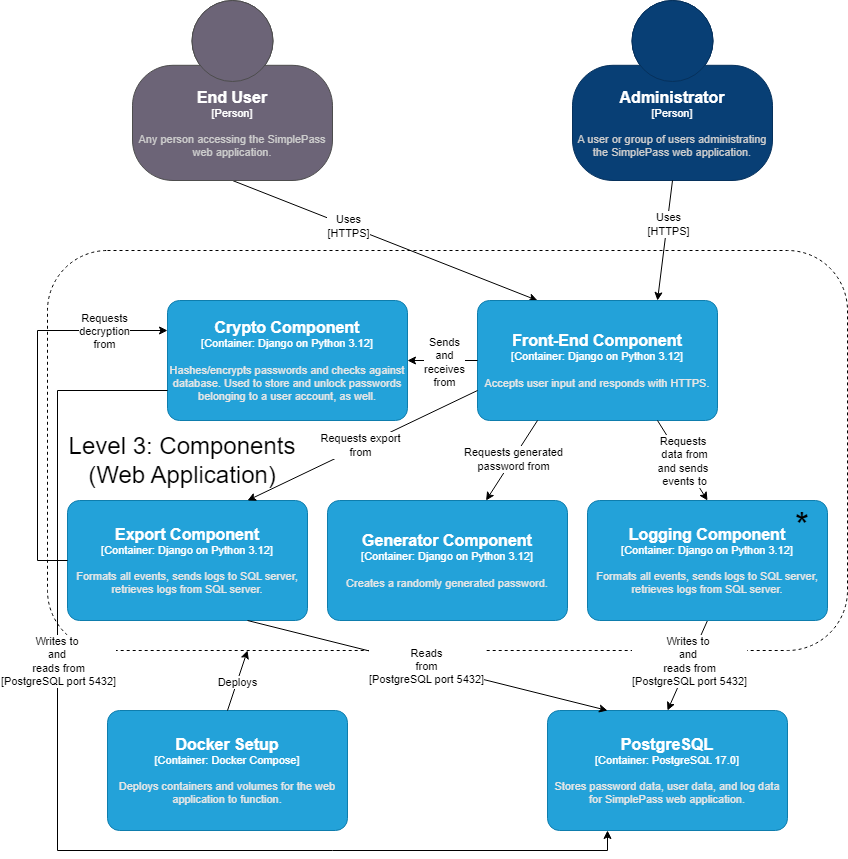

The diagram above was exported from draw.io. Its source (the exported page's mxGraphModel, read from the mxfile embedded in the PNG):
<mxGraphModel dx="2412" dy="818" grid="1" gridSize="10" guides="1" tooltips="1" connect="1" arrows="1" fold="1" page="1" pageScale="1" pageWidth="850" pageHeight="1100" math="0" shadow="0">
  <root>
    <mxCell id="0" />
    <mxCell id="1" parent="0" />
    <mxCell id="mfzZL3rOaDWxmd5_b0Gq-16" value="" style="rounded=1;whiteSpace=wrap;html=1;dotted=1;dashed=1;" parent="1" vertex="1">
      <mxGeometry x="20" y="300" width="800" height="400" as="geometry" />
    </mxCell>
    <object placeholders="1" c4Name="Administrator" c4Type="Person" c4Description="A user or group of users administrating the SimplePass web application. " label="&lt;font style=&quot;font-size: 16px&quot;&gt;&lt;b&gt;%c4Name%&lt;/b&gt;&lt;/font&gt;&lt;div&gt;[%c4Type%]&lt;/div&gt;&lt;br&gt;&lt;div&gt;&lt;font style=&quot;font-size: 11px&quot;&gt;&lt;font color=&quot;#cccccc&quot;&gt;%c4Description%&lt;/font&gt;&lt;/div&gt;" id="YkVNzX3B_mR5LUlFIM-c-4">
      <mxCell style="html=1;fontSize=11;dashed=0;whiteSpace=wrap;fillColor=#083F75;strokeColor=#06315C;fontColor=#ffffff;shape=mxgraph.c4.person2;align=center;metaEdit=1;points=[[0.5,0,0],[1,0.5,0],[1,0.75,0],[0.75,1,0],[0.5,1,0],[0.25,1,0],[0,0.75,0],[0,0.5,0]];resizable=0;" parent="1" vertex="1">
        <mxGeometry x="545" y="50" width="200" height="180" as="geometry" />
      </mxCell>
    </object>
    <mxCell id="YkVNzX3B_mR5LUlFIM-c-5" value="" style="endArrow=classic;html=1;rounded=0;exitX=0.5;exitY=1;exitDx=0;exitDy=0;exitPerimeter=0;entryX=0.25;entryY=0;entryDx=0;entryDy=0;entryPerimeter=0;" parent="1" source="rNSkfH_2zcLAFti8pb-L-14" target="mfzZL3rOaDWxmd5_b0Gq-14" edge="1">
      <mxGeometry width="50" height="50" relative="1" as="geometry">
        <mxPoint x="210" y="250" as="sourcePoint" />
        <mxPoint x="360" y="270" as="targetPoint" />
      </mxGeometry>
    </mxCell>
    <mxCell id="YkVNzX3B_mR5LUlFIM-c-8" value="Uses&lt;div&gt;[HTTPS]&lt;/div&gt;" style="edgeLabel;html=1;align=center;verticalAlign=middle;resizable=0;points=[];" parent="YkVNzX3B_mR5LUlFIM-c-5" vertex="1" connectable="0">
      <mxGeometry x="-0.2411" relative="1" as="geometry">
        <mxPoint as="offset" />
      </mxGeometry>
    </mxCell>
    <mxCell id="YkVNzX3B_mR5LUlFIM-c-7" value="" style="endArrow=classic;html=1;rounded=0;exitX=0.5;exitY=1;exitDx=0;exitDy=0;exitPerimeter=0;entryX=0.75;entryY=0;entryDx=0;entryDy=0;entryPerimeter=0;" parent="1" source="YkVNzX3B_mR5LUlFIM-c-4" target="mfzZL3rOaDWxmd5_b0Gq-14" edge="1">
      <mxGeometry width="50" height="50" relative="1" as="geometry">
        <mxPoint x="660" y="350" as="sourcePoint" />
        <mxPoint x="470" y="270" as="targetPoint" />
      </mxGeometry>
    </mxCell>
    <mxCell id="YkVNzX3B_mR5LUlFIM-c-9" value="Uses&lt;div&gt;[HTTPS]&lt;/div&gt;" style="edgeLabel;html=1;align=center;verticalAlign=middle;resizable=0;points=[];" parent="YkVNzX3B_mR5LUlFIM-c-7" vertex="1" connectable="0">
      <mxGeometry x="-0.2645" y="1" relative="1" as="geometry">
        <mxPoint as="offset" />
      </mxGeometry>
    </mxCell>
    <object placeholders="1" c4Name="End User" c4Type="Person" c4Description="Any person accessing the SimplePass web application. " label="&lt;font style=&quot;font-size: 16px&quot;&gt;&lt;b&gt;%c4Name%&lt;/b&gt;&lt;/font&gt;&lt;div&gt;[%c4Type%]&lt;/div&gt;&lt;br&gt;&lt;div&gt;&lt;font style=&quot;font-size: 11px&quot;&gt;&lt;font color=&quot;#cccccc&quot;&gt;%c4Description%&lt;/font&gt;&lt;/div&gt;" id="rNSkfH_2zcLAFti8pb-L-14">
      <mxCell style="html=1;fontSize=11;dashed=0;whiteSpace=wrap;fillColor=#6C6477;strokeColor=#4D4D4D;fontColor=#ffffff;shape=mxgraph.c4.person2;align=center;metaEdit=1;points=[[0.5,0,0],[1,0.5,0],[1,0.75,0],[0.75,1,0],[0.5,1,0],[0.25,1,0],[0,0.75,0],[0,0.5,0]];resizable=0;" parent="1" vertex="1">
        <mxGeometry x="105" y="50" width="200" height="180" as="geometry" />
      </mxCell>
    </object>
    <object placeholders="1" c4Name="Front-End Component" c4Type="Container" c4Technology="Django on Python 3.12" c4Description="Accepts user input and responds with HTTPS." label="&lt;font style=&quot;font-size: 16px&quot;&gt;&lt;b&gt;%c4Name%&lt;/b&gt;&lt;/font&gt;&lt;div&gt;[%c4Type%: %c4Technology%]&lt;/div&gt;&lt;br&gt;&lt;div&gt;&lt;font style=&quot;font-size: 11px&quot;&gt;&lt;font color=&quot;#E6E6E6&quot;&gt;%c4Description%&lt;/font&gt;&lt;/div&gt;" id="mfzZL3rOaDWxmd5_b0Gq-14">
      <mxCell style="rounded=1;whiteSpace=wrap;html=1;fontSize=11;labelBackgroundColor=none;fillColor=#23A2D9;fontColor=#ffffff;align=center;arcSize=10;strokeColor=#0E7DAD;metaEdit=1;resizable=0;points=[[0.25,0,0],[0.5,0,0],[0.75,0,0],[1,0.25,0],[1,0.5,0],[1,0.75,0],[0.75,1,0],[0.5,1,0],[0.25,1,0],[0,0.75,0],[0,0.5,0],[0,0.25,0]];" parent="1" vertex="1">
        <mxGeometry x="450" y="350" width="240" height="120" as="geometry" />
      </mxCell>
    </object>
    <object placeholders="1" c4Name="Docker Setup" c4Type="Container" c4Technology="Docker Compose" c4Description="Deploys containers and volumes for the web application to function. " label="&lt;font style=&quot;font-size: 16px&quot;&gt;&lt;b&gt;%c4Name%&lt;/b&gt;&lt;/font&gt;&lt;div&gt;[%c4Type%: %c4Technology%]&lt;/div&gt;&lt;br&gt;&lt;div&gt;&lt;font style=&quot;font-size: 11px&quot;&gt;&lt;font color=&quot;#E6E6E6&quot;&gt;%c4Description%&lt;/font&gt;&lt;/div&gt;" id="mfzZL3rOaDWxmd5_b0Gq-17">
      <mxCell style="rounded=1;whiteSpace=wrap;html=1;fontSize=11;labelBackgroundColor=none;fillColor=#23A2D9;fontColor=#ffffff;align=center;arcSize=10;strokeColor=#0E7DAD;metaEdit=1;resizable=0;points=[[0.25,0,0],[0.5,0,0],[0.75,0,0],[1,0.25,0],[1,0.5,0],[1,0.75,0],[0.75,1,0],[0.5,1,0],[0.25,1,0],[0,0.75,0],[0,0.5,0],[0,0.25,0]];" parent="1" vertex="1">
        <mxGeometry x="80" y="760" width="240" height="120" as="geometry" />
      </mxCell>
    </object>
    <mxCell id="mfzZL3rOaDWxmd5_b0Gq-18" value="" style="endArrow=classic;html=1;rounded=0;exitX=0.5;exitY=0;exitDx=0;exitDy=0;exitPerimeter=0;entryX=0.25;entryY=1;entryDx=0;entryDy=0;" parent="1" source="mfzZL3rOaDWxmd5_b0Gq-17" target="mfzZL3rOaDWxmd5_b0Gq-16" edge="1">
      <mxGeometry width="50" height="50" relative="1" as="geometry">
        <mxPoint x="260" y="560" as="sourcePoint" />
        <mxPoint x="230" y="890" as="targetPoint" />
      </mxGeometry>
    </mxCell>
    <mxCell id="mfzZL3rOaDWxmd5_b0Gq-20" value="Deploys" style="edgeLabel;html=1;align=center;verticalAlign=middle;resizable=0;points=[];" parent="mfzZL3rOaDWxmd5_b0Gq-18" vertex="1" connectable="0">
      <mxGeometry x="-0.0374" relative="1" as="geometry">
        <mxPoint as="offset" />
      </mxGeometry>
    </mxCell>
    <object placeholders="1" c4Name="PostgreSQL" c4Type="Container" c4Technology="PostgreSQL 17.0" c4Description="Stores password data, user data, and log data for SimplePass web application. " label="&lt;font style=&quot;font-size: 16px&quot;&gt;&lt;b&gt;%c4Name%&lt;/b&gt;&lt;/font&gt;&lt;div&gt;[%c4Type%: %c4Technology%]&lt;/div&gt;&lt;br&gt;&lt;div&gt;&lt;font style=&quot;font-size: 11px&quot;&gt;&lt;font color=&quot;#E6E6E6&quot;&gt;%c4Description%&lt;/font&gt;&lt;/div&gt;" id="mfzZL3rOaDWxmd5_b0Gq-21">
      <mxCell style="rounded=1;whiteSpace=wrap;html=1;fontSize=11;labelBackgroundColor=none;fillColor=#23A2D9;fontColor=#ffffff;align=center;arcSize=10;strokeColor=#0E7DAD;metaEdit=1;resizable=0;points=[[0.25,0,0],[0.5,0,0],[0.75,0,0],[1,0.25,0],[1,0.5,0],[1,0.75,0],[0.75,1,0],[0.5,1,0],[0.25,1,0],[0,0.75,0],[0,0.5,0],[0,0.25,0]];" parent="1" vertex="1">
        <mxGeometry x="520" y="760" width="240" height="120" as="geometry" />
      </mxCell>
    </object>
    <mxCell id="mfzZL3rOaDWxmd5_b0Gq-28" value="" style="endArrow=classic;html=1;rounded=0;entryX=0.5;entryY=0;entryDx=0;entryDy=0;entryPerimeter=0;exitX=0.5;exitY=1;exitDx=0;exitDy=0;exitPerimeter=0;" parent="1" source="t7U2IoEQ8P-0aG7rWPqY-1" target="mfzZL3rOaDWxmd5_b0Gq-21" edge="1">
      <mxGeometry width="50" height="50" relative="1" as="geometry">
        <mxPoint x="370" y="880" as="sourcePoint" />
        <mxPoint x="310" y="410" as="targetPoint" />
      </mxGeometry>
    </mxCell>
    <mxCell id="mfzZL3rOaDWxmd5_b0Gq-29" value="Writes to&amp;nbsp;&lt;div&gt;and&amp;nbsp;&lt;/div&gt;&lt;div&gt;reads from&lt;/div&gt;&lt;div&gt;[PostgreSQL port 5432]&lt;/div&gt;" style="edgeLabel;html=1;align=center;verticalAlign=middle;resizable=0;points=[];" parent="mfzZL3rOaDWxmd5_b0Gq-28" vertex="1" connectable="0">
      <mxGeometry x="0.0086" relative="1" as="geometry">
        <mxPoint x="2" y="-5" as="offset" />
      </mxGeometry>
    </mxCell>
    <mxCell id="mfzZL3rOaDWxmd5_b0Gq-32" value="&lt;font style=&quot;font-size: 24px;&quot;&gt;Level 3: Components (Web Application)&lt;/font&gt;" style="text;html=1;align=center;verticalAlign=middle;whiteSpace=wrap;rounded=0;" parent="1" vertex="1">
      <mxGeometry x="10" y="470" width="290" height="80" as="geometry" />
    </mxCell>
    <object placeholders="1" c4Name="Logging Component" c4Type="Container" c4Technology="Django on Python 3.12" c4Description="Formats all events, sends logs to SQL server, retrieves logs from SQL server. " label="&lt;font style=&quot;font-size: 16px&quot;&gt;&lt;b&gt;%c4Name%&lt;/b&gt;&lt;/font&gt;&lt;div&gt;[%c4Type%: %c4Technology%]&lt;/div&gt;&lt;br&gt;&lt;div&gt;&lt;font style=&quot;font-size: 11px&quot;&gt;&lt;font color=&quot;#E6E6E6&quot;&gt;%c4Description%&lt;/font&gt;&lt;/div&gt;" id="t7U2IoEQ8P-0aG7rWPqY-1">
      <mxCell style="rounded=1;whiteSpace=wrap;html=1;fontSize=11;labelBackgroundColor=none;fillColor=#23A2D9;fontColor=#ffffff;align=center;arcSize=10;strokeColor=#0E7DAD;metaEdit=1;resizable=0;points=[[0.25,0,0],[0.5,0,0],[0.75,0,0],[1,0.25,0],[1,0.5,0],[1,0.75,0],[0.75,1,0],[0.5,1,0],[0.25,1,0],[0,0.75,0],[0,0.5,0],[0,0.25,0]];" vertex="1" parent="1">
        <mxGeometry x="560" y="550" width="240" height="120" as="geometry" />
      </mxCell>
    </object>
    <object placeholders="1" c4Name="Generator Component" c4Type="Container" c4Technology="Django on Python 3.12" c4Description="Creates a randomly generated password." label="&lt;font style=&quot;font-size: 16px&quot;&gt;&lt;b&gt;%c4Name%&lt;/b&gt;&lt;/font&gt;&lt;div&gt;[%c4Type%: %c4Technology%]&lt;/div&gt;&lt;br&gt;&lt;div&gt;&lt;font style=&quot;font-size: 11px&quot;&gt;&lt;font color=&quot;#E6E6E6&quot;&gt;%c4Description%&lt;/font&gt;&lt;/div&gt;" id="t7U2IoEQ8P-0aG7rWPqY-2">
      <mxCell style="rounded=1;whiteSpace=wrap;html=1;fontSize=11;labelBackgroundColor=none;fillColor=#23A2D9;fontColor=#ffffff;align=center;arcSize=10;strokeColor=#0E7DAD;metaEdit=1;resizable=0;points=[[0.25,0,0],[0.5,0,0],[0.75,0,0],[1,0.25,0],[1,0.5,0],[1,0.75,0],[0.75,1,0],[0.5,1,0],[0.25,1,0],[0,0.75,0],[0,0.5,0],[0,0.25,0]];" vertex="1" parent="1">
        <mxGeometry x="300" y="550" width="240" height="120" as="geometry" />
      </mxCell>
    </object>
    <object placeholders="1" c4Name="Export Component" c4Type="Container" c4Technology="Django on Python 3.12" c4Description="Formats all events, sends logs to SQL server, retrieves logs from SQL server. " label="&lt;font style=&quot;font-size: 16px&quot;&gt;&lt;b&gt;%c4Name%&lt;/b&gt;&lt;/font&gt;&lt;div&gt;[%c4Type%: %c4Technology%]&lt;/div&gt;&lt;br&gt;&lt;div&gt;&lt;font style=&quot;font-size: 11px&quot;&gt;&lt;font color=&quot;#E6E6E6&quot;&gt;%c4Description%&lt;/font&gt;&lt;/div&gt;" id="t7U2IoEQ8P-0aG7rWPqY-3">
      <mxCell style="rounded=1;whiteSpace=wrap;html=1;fontSize=11;labelBackgroundColor=none;fillColor=#23A2D9;fontColor=#ffffff;align=center;arcSize=10;strokeColor=#0E7DAD;metaEdit=1;resizable=0;points=[[0.25,0,0],[0.5,0,0],[0.75,0,0],[1,0.25,0],[1,0.5,0],[1,0.75,0],[0.75,1,0],[0.5,1,0],[0.25,1,0],[0,0.75,0],[0,0.5,0],[0,0.25,0]];" vertex="1" parent="1">
        <mxGeometry x="40" y="550" width="240" height="120" as="geometry" />
      </mxCell>
    </object>
    <mxCell id="t7U2IoEQ8P-0aG7rWPqY-7" value="&lt;font style=&quot;font-size: 36px;&quot;&gt;*&lt;/font&gt;" style="text;html=1;align=center;verticalAlign=middle;whiteSpace=wrap;rounded=0;" vertex="1" parent="1">
      <mxGeometry x="745" y="560" width="60" height="30" as="geometry" />
    </mxCell>
    <mxCell id="t7U2IoEQ8P-0aG7rWPqY-9" value="" style="endArrow=classic;html=1;rounded=0;exitX=0.75;exitY=1;exitDx=0;exitDy=0;exitPerimeter=0;entryX=0.5;entryY=0;entryDx=0;entryDy=0;entryPerimeter=0;" edge="1" parent="1" source="mfzZL3rOaDWxmd5_b0Gq-14" target="t7U2IoEQ8P-0aG7rWPqY-1">
      <mxGeometry width="50" height="50" relative="1" as="geometry">
        <mxPoint x="560" y="540" as="sourcePoint" />
        <mxPoint x="610" y="490" as="targetPoint" />
      </mxGeometry>
    </mxCell>
    <mxCell id="t7U2IoEQ8P-0aG7rWPqY-10" value="Requests&amp;nbsp;&lt;div&gt;data from&lt;/div&gt;&lt;div&gt;and sends&amp;nbsp;&lt;/div&gt;&lt;div&gt;events to&lt;/div&gt;" style="edgeLabel;html=1;align=center;verticalAlign=middle;resizable=0;points=[];" vertex="1" connectable="0" parent="t7U2IoEQ8P-0aG7rWPqY-9">
      <mxGeometry x="0.0102" y="1" relative="1" as="geometry">
        <mxPoint as="offset" />
      </mxGeometry>
    </mxCell>
    <object placeholders="1" c4Name="Crypto Component" c4Type="Container" c4Technology="Django on Python 3.12" c4Description="Hashes/encrypts passwords and checks against database. Used to store and unlock passwords belonging to a user account, as well." label="&lt;font style=&quot;font-size: 16px&quot;&gt;&lt;b&gt;%c4Name%&lt;/b&gt;&lt;/font&gt;&lt;div&gt;[%c4Type%: %c4Technology%]&lt;/div&gt;&lt;br&gt;&lt;div&gt;&lt;font style=&quot;font-size: 11px&quot;&gt;&lt;font color=&quot;#E6E6E6&quot;&gt;%c4Description%&lt;/font&gt;&lt;/div&gt;" id="t7U2IoEQ8P-0aG7rWPqY-11">
      <mxCell style="rounded=1;whiteSpace=wrap;html=1;fontSize=11;labelBackgroundColor=none;fillColor=#23A2D9;fontColor=#ffffff;align=center;arcSize=10;strokeColor=#0E7DAD;metaEdit=1;resizable=0;points=[[0.25,0,0],[0.5,0,0],[0.75,0,0],[1,0.25,0],[1,0.5,0],[1,0.75,0],[0.75,1,0],[0.5,1,0],[0.25,1,0],[0,0.75,0],[0,0.5,0],[0,0.25,0]];" vertex="1" parent="1">
        <mxGeometry x="140" y="350" width="240" height="120" as="geometry" />
      </mxCell>
    </object>
    <mxCell id="t7U2IoEQ8P-0aG7rWPqY-12" style="edgeStyle=orthogonalEdgeStyle;rounded=0;orthogonalLoop=1;jettySize=auto;html=1;exitX=0;exitY=0.75;exitDx=0;exitDy=0;exitPerimeter=0;entryX=0.25;entryY=1;entryDx=0;entryDy=0;entryPerimeter=0;" edge="1" parent="1" source="t7U2IoEQ8P-0aG7rWPqY-11" target="mfzZL3rOaDWxmd5_b0Gq-21">
      <mxGeometry relative="1" as="geometry">
        <Array as="points">
          <mxPoint x="30" y="440" />
          <mxPoint x="30" y="900" />
          <mxPoint x="580" y="900" />
        </Array>
      </mxGeometry>
    </mxCell>
    <mxCell id="t7U2IoEQ8P-0aG7rWPqY-13" value="Writes to&amp;nbsp;&lt;div&gt;and&amp;nbsp;&lt;/div&gt;&lt;div&gt;reads from&lt;/div&gt;&lt;div&gt;[PostgreSQL port 5432]&lt;/div&gt;" style="edgeLabel;html=1;align=center;verticalAlign=middle;resizable=0;points=[];" vertex="1" connectable="0" parent="t7U2IoEQ8P-0aG7rWPqY-12">
      <mxGeometry x="-0.4299" y="2" relative="1" as="geometry">
        <mxPoint x="-2" y="55" as="offset" />
      </mxGeometry>
    </mxCell>
    <mxCell id="t7U2IoEQ8P-0aG7rWPqY-14" value="" style="endArrow=classic;html=1;rounded=0;exitX=0.25;exitY=1;exitDx=0;exitDy=0;exitPerimeter=0;" edge="1" parent="1" source="mfzZL3rOaDWxmd5_b0Gq-14" target="t7U2IoEQ8P-0aG7rWPqY-2">
      <mxGeometry width="50" height="50" relative="1" as="geometry">
        <mxPoint x="420" y="520" as="sourcePoint" />
        <mxPoint x="470" y="470" as="targetPoint" />
      </mxGeometry>
    </mxCell>
    <mxCell id="t7U2IoEQ8P-0aG7rWPqY-15" value="Requests generated&lt;div&gt;password from&lt;/div&gt;" style="edgeLabel;html=1;align=center;verticalAlign=middle;resizable=0;points=[];" vertex="1" connectable="0" parent="t7U2IoEQ8P-0aG7rWPqY-14">
      <mxGeometry x="-0.0397" relative="1" as="geometry">
        <mxPoint as="offset" />
      </mxGeometry>
    </mxCell>
    <mxCell id="t7U2IoEQ8P-0aG7rWPqY-16" style="edgeStyle=orthogonalEdgeStyle;rounded=0;orthogonalLoop=1;jettySize=auto;html=1;exitX=0;exitY=0.5;exitDx=0;exitDy=0;exitPerimeter=0;entryX=1;entryY=0.5;entryDx=0;entryDy=0;entryPerimeter=0;" edge="1" parent="1" source="mfzZL3rOaDWxmd5_b0Gq-14" target="t7U2IoEQ8P-0aG7rWPqY-11">
      <mxGeometry relative="1" as="geometry" />
    </mxCell>
    <mxCell id="t7U2IoEQ8P-0aG7rWPqY-17" value="Sends&lt;div&gt;and&lt;/div&gt;&lt;div&gt;receives&lt;/div&gt;&lt;div&gt;from&lt;/div&gt;" style="edgeLabel;html=1;align=center;verticalAlign=middle;resizable=0;points=[];" vertex="1" connectable="0" parent="t7U2IoEQ8P-0aG7rWPqY-16">
      <mxGeometry x="-0.0171" y="1" relative="1" as="geometry">
        <mxPoint as="offset" />
      </mxGeometry>
    </mxCell>
    <mxCell id="t7U2IoEQ8P-0aG7rWPqY-18" value="" style="endArrow=classic;html=1;rounded=0;exitX=0.75;exitY=1;exitDx=0;exitDy=0;exitPerimeter=0;entryX=0.25;entryY=0;entryDx=0;entryDy=0;entryPerimeter=0;" edge="1" parent="1" source="t7U2IoEQ8P-0aG7rWPqY-3" target="mfzZL3rOaDWxmd5_b0Gq-21">
      <mxGeometry width="50" height="50" relative="1" as="geometry">
        <mxPoint x="320" y="750" as="sourcePoint" />
        <mxPoint x="370" y="700" as="targetPoint" />
      </mxGeometry>
    </mxCell>
    <mxCell id="t7U2IoEQ8P-0aG7rWPqY-19" value="Reads&lt;div&gt;from&lt;/div&gt;&lt;div&gt;[PostgreSQL port 5432]&lt;/div&gt;" style="edgeLabel;html=1;align=center;verticalAlign=middle;resizable=0;points=[];" vertex="1" connectable="0" parent="t7U2IoEQ8P-0aG7rWPqY-18">
      <mxGeometry x="-0.0065" y="-1" relative="1" as="geometry">
        <mxPoint as="offset" />
      </mxGeometry>
    </mxCell>
    <mxCell id="t7U2IoEQ8P-0aG7rWPqY-21" value="" style="endArrow=classic;html=1;rounded=0;exitX=0;exitY=0.75;exitDx=0;exitDy=0;exitPerimeter=0;entryX=0.75;entryY=0;entryDx=0;entryDy=0;entryPerimeter=0;" edge="1" parent="1" source="mfzZL3rOaDWxmd5_b0Gq-14" target="t7U2IoEQ8P-0aG7rWPqY-3">
      <mxGeometry width="50" height="50" relative="1" as="geometry">
        <mxPoint x="370" y="540" as="sourcePoint" />
        <mxPoint x="420" y="490" as="targetPoint" />
      </mxGeometry>
    </mxCell>
    <mxCell id="t7U2IoEQ8P-0aG7rWPqY-22" value="Requests export&lt;div&gt;from&lt;/div&gt;" style="edgeLabel;html=1;align=center;verticalAlign=middle;resizable=0;points=[];" vertex="1" connectable="0" parent="t7U2IoEQ8P-0aG7rWPqY-21">
      <mxGeometry x="0.0156" y="-1" relative="1" as="geometry">
        <mxPoint x="-1" as="offset" />
      </mxGeometry>
    </mxCell>
    <mxCell id="t7U2IoEQ8P-0aG7rWPqY-23" style="edgeStyle=orthogonalEdgeStyle;rounded=0;orthogonalLoop=1;jettySize=auto;html=1;exitX=0;exitY=0.5;exitDx=0;exitDy=0;exitPerimeter=0;entryX=0;entryY=0.25;entryDx=0;entryDy=0;entryPerimeter=0;" edge="1" parent="1" source="t7U2IoEQ8P-0aG7rWPqY-3" target="t7U2IoEQ8P-0aG7rWPqY-11">
      <mxGeometry relative="1" as="geometry">
        <Array as="points">
          <mxPoint x="10" y="610" />
          <mxPoint x="10" y="380" />
        </Array>
      </mxGeometry>
    </mxCell>
    <mxCell id="t7U2IoEQ8P-0aG7rWPqY-24" value="Requests&lt;div&gt;decryption&lt;/div&gt;&lt;div&gt;from&lt;/div&gt;" style="edgeLabel;html=1;align=center;verticalAlign=middle;resizable=0;points=[];" vertex="1" connectable="0" parent="t7U2IoEQ8P-0aG7rWPqY-23">
      <mxGeometry x="0.6735" relative="1" as="geometry">
        <mxPoint as="offset" />
      </mxGeometry>
    </mxCell>
  </root>
</mxGraphModel>